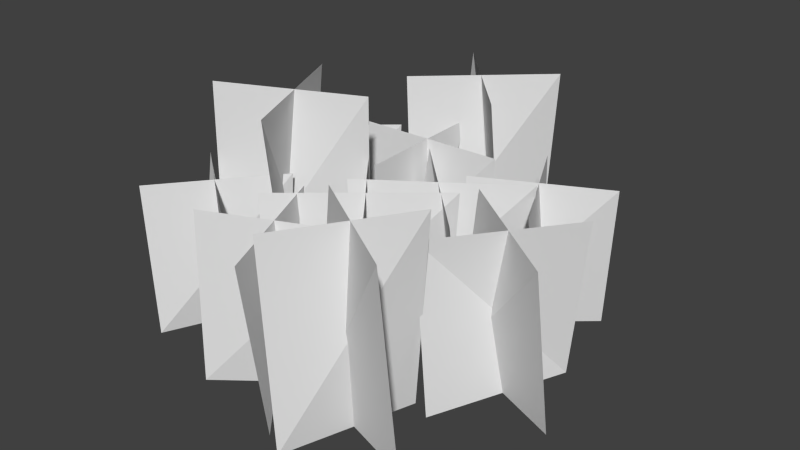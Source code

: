 # Source: grass.blend  (saved by Blender 2.73.0; exported with 4.5.12 LTS)
import bpy
from mathutils import Matrix  # noqa: F401  (used for matrix-valued properties, if any)

bpy.ops.wm.read_factory_settings(use_empty=True)
scene = bpy.context.scene
scene.name = 'Scene'

# ---- collections
col_collection_1 = bpy.data.collections.new('Collection 1'); scene.collection.children.link(col_collection_1)

# ---- materials (node trees are filled in below, after node groups)
mat_grass_tga = bpy.data.materials.new('grass.tga')
mat_grass_tga.alpha_threshold = 0.0
mat_grass_tga.use_transparent_shadow = False
mat_grass_tga.diffuse_color = (0.7529, 0.7529, 0.7529, 1.0)
mat_grass_tga.specular_color = (0.0, 0.0, 0.0)
mat_grass_tga.roughness = 0.5
mat_grass_tga.specular_intensity = 1.0

# ---- material node trees

# ---- world
world_world = bpy.data.worlds.new('World'); scene.world = world_world
world_world.color = (0.05088, 0.05088, 0.05088)
world_world.use_sun_shadow = False
world_world.sun_shadow_jitter_overblur = 0.0
world_world.cycles.sampling_method = 'MANUAL'
world_world.cycles.sample_map_resolution = 256

# ---- meshes
me_grass_tga = bpy.data.meshes.new('grass.tga')
me_grass_tga.from_pydata([(0.0738, -0.03753, -0.4272), (0.11, 0.4006, -0.407), (-0.09042, -0.03753, -0.1755), (-0.1236, 0.4006, -0.194), (-0.1306, -0.03753, -0.3685), (-0.1106, 0.4006, -0.4048), (0.1221, -0.03753, -0.2058), (0.1038, 0.4006, -0.1725), (-0.1476, -0.03287, -0.05168), (-0.1676, 0.276, -0.01914), (-0.3728, -0.03287, -0.212), (-0.3546, 0.276, -0.2418), (-0.1939, -0.03287, -0.2417), (-0.1613, 0.276, -0.222), (-0.3529, -0.03287, -0.01555), (-0.3828, 0.276, -0.0336), (-0.1981, -0.03287, 0.09126), (-0.1624, 0.276, 0.1046), (-0.3126, -0.03287, 0.3429), (-0.3453, 0.276, 0.3307), (-0.3759, -0.03287, 0.173), (-0.3627, 0.276, 0.1372), (-0.1235, -0.03287, 0.2859), (-0.1355, 0.276, 0.3187), (0.3366, -0.03287, -0.2554), (0.3633, 0.276, -0.2282), (0.1265, -0.03287, -0.07569), (0.102, 0.276, -0.1006), (0.141, -0.03287, -0.2564), (0.168, 0.276, -0.2834), (0.322, -0.03287, -0.04746), (0.2972, 0.276, -0.02283), (0.1156, -0.03512, -0.1935), (0.1298, 0.3007, -0.1546), (-0.1733, -0.03512, -0.1106), (-0.1862, 0.3007, -0.1462), (-0.07739, -0.03512, -0.2828), (-0.03851, 0.3007, -0.2972), (0.007296, -0.03512, 0.005552), (-0.02829, 0.3007, 0.01874), (0.2624, -0.03512, 0.2195), (0.2231, 0.3007, 0.2062), (0.3779, -0.03512, -0.05793), (0.4139, 0.3007, -0.04582), (0.4526, -0.03512, 0.1245), (0.4396, 0.3007, 0.1639), (0.1745, -0.03512, 0.01062), (0.1864, 0.3007, -0.02541), (0.1127, -0.03512, 0.2071), (0.1404, 0.3007, 0.238), (-0.1245, -0.03512, 0.3916), (-0.1498, 0.3007, 0.3634), (-0.09964, -0.03512, 0.1961), (-0.06892, 0.3007, 0.1683), (0.08631, -0.03512, 0.4322), (0.05819, 0.3007, 0.4577), (0.1873, -0.04528, 0.2279), (0.1619, 0.3031, 0.2685), (-0.09355, -0.04528, 0.024), (-0.07032, 0.3031, -0.01316), (0.1313, -0.04528, -0.0112), (0.1721, 0.3031, 0.01393), (-0.07085, -0.04528, 0.2709), (-0.1081, 0.3031, 0.2479), (0.3236, -0.03239, 0.3694), (0.314, 0.373, 0.4063), (0.06131, -0.03239, 0.2819), (0.07003, 0.373, 0.2481), (0.2237, -0.03239, 0.2012), (0.2607, 0.373, 0.2105), (0.1378, -0.03239, 0.464), (0.1039, 0.373, 0.4554), (-0.08557, -0.03833, 0.1938), (-0.1164, 0.4339, 0.2215), (-0.2703, -0.03833, -0.04325), (-0.2421, 0.4339, -0.06859), (-0.07477, -0.03833, -0.01858), (-0.04688, 0.4339, 0.01211), (-0.3107, -0.03833, 0.1676), (-0.3362, 0.4339, 0.1395), (0.219, -0.03512, -0.1261), (0.2603, 0.3007, -0.1039), (0.008914, -0.03512, 0.116), (-0.02891, 0.3007, 0.09569), (-0.02559, -0.03512, -0.07893), (0.0003399, 0.3007, -0.1141), (0.2612, -0.03512, 0.0977), (0.2375, 0.3007, 0.1299)], [], [(1, 0, 2), (2, 3, 1), (5, 4, 6), (6, 7, 5), (8, 9, 10), (10, 11, 9), (15, 14, 13), (13, 12, 14), (17, 16, 18), (18, 19, 17), (20, 21, 22), (22, 23, 21), (25, 24, 26), (26, 27, 25), (28, 29, 30), (30, 31, 29), (35, 34, 33), (33, 32, 34), (37, 36, 38), (38, 39, 37), (41, 40, 42), (42, 43, 41), (44, 45, 46), (46, 47, 45), (51, 50, 49), (49, 48, 50), (53, 52, 54), (54, 55, 53), (56, 57, 58), (58, 59, 57), (60, 61, 62), (62, 63, 61), (67, 66, 65), (65, 64, 66), (69, 68, 70), (70, 71, 69), (73, 72, 74), (74, 75, 73), (76, 77, 78), (78, 79, 77), (83, 82, 81), (81, 80, 82), (85, 84, 86), (86, 87, 85)])
_uv = me_grass_tga.uv_layers.new(name='UVMap')
_uv.uv.foreach_set('vector', [0.4922, 0.9941, 0.4922, 0.502, 0.0, 0.502, 0.0, 0.502, 0.0, 0.9941, 0.4922, 0.9941, 0.4922, 0.9941, 0.4922, 0.502, 0.0, 0.502, 0.0, 0.502, 0.0, 0.9941, 0.4922, 0.9941, 0.9922, 0.001953, 0.9922, 0.4922, 0.502, 0.001953, 0.502, 0.001953, 0.502, 0.4922, 0.9922, 0.4922, 0.502, 0.4922, 0.502, 0.001953, 0.9922, 0.4922, 0.9922, 0.4922, 0.9922, 0.001953, 0.502, 0.001953, 0.9922, 0.4922, 0.9922, 0.001953, 0.502, 0.001953, 0.502, 0.001953, 0.502, 0.4922, 0.9922, 0.4922, 0.9922, 0.001953, 0.9922, 0.4922, 0.502, 0.001953, 0.502, 0.001953, 0.502, 0.4922, 0.9922, 0.4922, 0.9922, 0.4922, 0.9922, 0.001953, 0.502, 0.001953, 0.502, 0.001953, 0.502, 0.4922, 0.9922, 0.4922, 0.9922, 0.001953, 0.9922, 0.4922, 0.502, 0.001953, 0.502, 0.001953, 0.502, 0.4922, 0.9922, 0.4922, 0.0, 0.9941, 0.0, 0.502, 0.4922, 0.9941, 0.4922, 0.9941, 0.4922, 0.502, 0.0, 0.502, 0.4922, 0.9941, 0.4922, 0.502, 0.0, 0.502, 0.0, 0.502, 0.0, 0.9941, 0.4922, 0.9941, 0.4922, 0.9941, 0.4922, 0.502, 0.0, 0.502, 0.0, 0.502, 0.0, 0.9941, 0.4922, 0.9941, 0.4922, 0.502, 0.4922, 0.9941, 0.0, 0.502, 0.0, 0.502, 0.0, 0.9941, 0.4922, 0.9941, 0.0, 0.9941, 0.0, 0.502, 0.4922, 0.9941, 0.4922, 0.9941, 0.4922, 0.502, 0.0, 0.502, 0.4922, 0.9941, 0.4922, 0.502, 0.0, 0.502, 0.0, 0.502, 0.0, 0.9941, 0.4922, 0.9941, 0.4961, 0.001953, 0.4961, 0.4922, 0.005859, 0.001953, 0.005859, 0.001953, 0.005859, 0.4922, 0.4961, 0.4922, 0.4961, 0.001953, 0.4961, 0.4922, 0.005859, 0.001953, 0.005859, 0.001953, 0.005859, 0.4922, 0.4961, 0.4922, 0.502, 0.4922, 0.502, 0.001953, 0.9922, 0.4922, 0.9922, 0.4922, 0.9922, 0.001953, 0.502, 0.001953, 0.9922, 0.4922, 0.9922, 0.001953, 0.502, 0.001953, 0.502, 0.001953, 0.502, 0.4922, 0.9922, 0.4922, 0.9961, 0.998, 0.9961, 0.5059, 0.5039, 0.5059, 0.5039, 0.5059, 0.5039, 0.998, 0.9961, 0.998, 0.9961, 0.5059, 0.9961, 0.998, 0.5039, 0.5059, 0.5039, 0.5059, 0.5039, 0.998, 0.9961, 0.998, 0.0, 0.9941, 0.0, 0.502, 0.4922, 0.9941, 0.4922, 0.9941, 0.4922, 0.502, 0.0, 0.502, 0.4922, 0.9941, 0.4922, 0.502, 0.0, 0.502, 0.0, 0.502, 0.0, 0.9941, 0.4922, 0.9941])
me_grass_tga.materials.append(mat_grass_tga)
me_grass_tga.use_remesh_preserve_volume = False
me_grass_tga.use_remesh_preserve_attributes = False
me_grass_tga.use_mirror_vertex_groups = False
me_grass_tga.update()

# ---- objects
ob_grass_tga = bpy.data.objects.new('grass.tga', me_grass_tga)

# ---- transforms, parenting, visibility, modifiers, constraints
ob_grass_tga.location = (0.0, 0.0, 0.0)
ob_grass_tga.rotation_euler = (1.571, -0.0, 0.0)
ob_grass_tga.lineart.crease_threshold = 0.0

# ---- collection membership
col_collection_1.objects.link(ob_grass_tga)

# ---- scene / render settings (as saved in the file)
scene.frame_start = 1; scene.frame_end = 250; scene.frame_set(1)
scene.render.engine = 'BLENDER_EEVEE_NEXT'
scene.render.resolution_percentage = 50
scene.render.dither_intensity = 0.0
scene.cycles.use_denoising = False
scene.cycles.samples = 10
scene.cycles.sampling_pattern = 'TABULATED_SOBOL'
scene.cycles.light_sampling_threshold = 0.0
scene.cycles.use_adaptive_sampling = False
scene.cycles.use_light_tree = False
scene.cycles.blur_glossy = 0.0
scene.cycles.pixel_filter_type = 'GAUSSIAN'
scene.cycles.sample_clamp_indirect = 0.0
scene.view_settings.view_transform = 'Standard'
bpy.context.view_layer.update()

# ---- added for rendering (the .blend has no active camera and no usable light): camera, sun
cam_auto = bpy.data.cameras.new('AutoCamera')
cam_auto.lens = 50.0
cam_auto.sensor_width = 36.0
cam_auto.clip_end = 1000.0
ob_auto_camera = bpy.data.objects.new('AutoCamera', cam_auto)
scene.collection.objects.link(ob_auto_camera)
ob_auto_camera.location = (1.24893, -1.47522, 1.16551)
ob_auto_camera.rotation_euler = (1.09748, -7.21219e-08, 0.694738)
scene.camera = ob_auto_camera
light_auto_sun = bpy.data.lights.new('AutoSun', 'SUN')
light_auto_sun.energy = 3.0
light_auto_sun.angle = 0.0523599
ob_auto_sun = bpy.data.objects.new('AutoSun', light_auto_sun)
scene.collection.objects.link(ob_auto_sun)
ob_auto_sun.rotation_euler = (0.872665, 0.174533, 0.523599)
bpy.context.view_layer.update()

